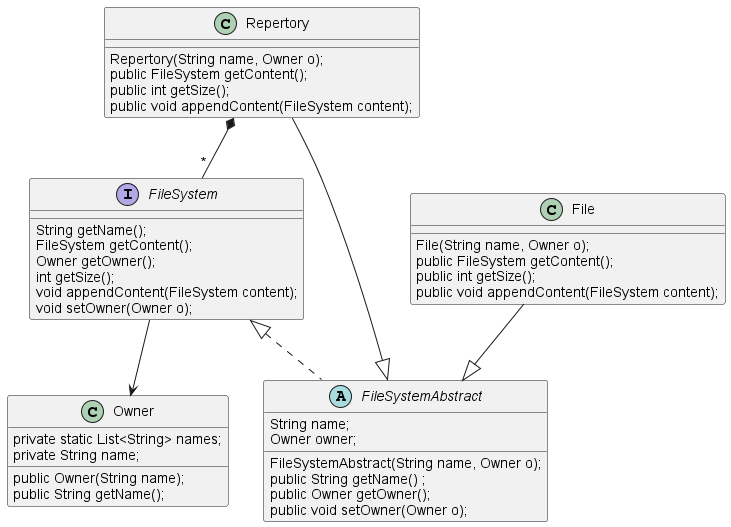

The diagram above was rendered by PlantUML. Its source (embedded in the PNG):
@startuml TD2
'https://plantuml.com/class-diagram

class Owner {
private static List<String> names;
    private String name;
    public Owner(String name);
    public String getName();
}

interface FileSystem
{
    String getName();
    FileSystem getContent();
    Owner getOwner();
    int getSize();
    void appendContent(FileSystem content);
    void setOwner(Owner o);
}

abstract class FileSystemAbstract {
String name;
    Owner owner;
    FileSystemAbstract(String name, Owner o);
    public String getName() ;
    public Owner getOwner();
    public void setOwner(Owner o);
}
class Repertory {
    Repertory(String name, Owner o);
    public FileSystem getContent();
    public int getSize();
    public void appendContent(FileSystem content);
}
class File {
    File(String name, Owner o);
    public FileSystem getContent();
    public int getSize();
    public void appendContent(FileSystem content);
}

FileSystem <|.. FileSystemAbstract
File --|> FileSystemAbstract
Repertory --|> FileSystemAbstract
Repertory *-- "*" FileSystem
FileSystem --> Owner
@enduml